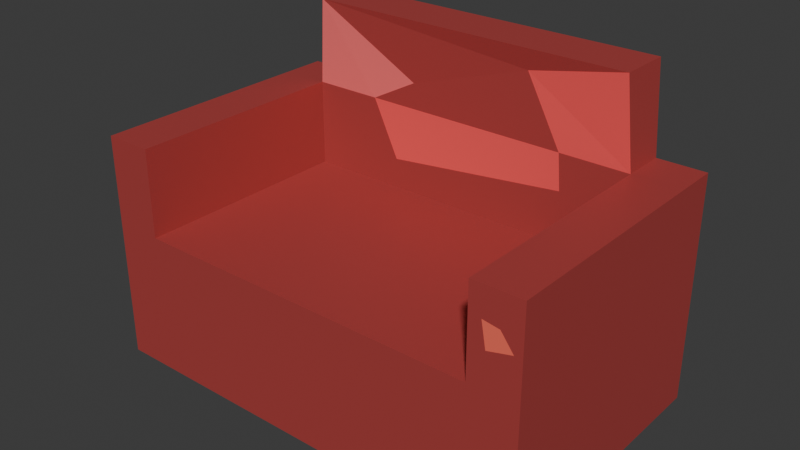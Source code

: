 # Source: sofa-red-old.blend  (saved by Blender 5.1.29; exported with 4.5.12 LTS)
import bpy
from mathutils import Matrix  # noqa: F401  (used for matrix-valued properties, if any)

bpy.ops.wm.read_factory_settings(use_empty=True)
scene = bpy.context.scene
scene.name = 'Scene'

# ---- collections
col_collection = bpy.data.collections.new('Collection'); scene.collection.children.link(col_collection)

# ---- images (referenced by path relative to the original .blend; pixels are not part of the script)
import os
ASSET_DIR = os.environ.get("B2B_ASSET_DIR", "")  # directory of the original .blend (textures are referenced by path, not embedded)
HERE = os.path.dirname(os.path.abspath(__file__))  # packed textures are extracted next to this script under _unpacked/

def load_image(name, relpath, width, height, colorspace="sRGB"):
    """Load a texture the original file referenced (path relative to the .blend, or extracted next to this script)."""
    p = next((c for c in (os.path.join(HERE, relpath), os.path.join(ASSET_DIR, relpath)) if relpath and os.path.exists(c)), "")
    if p:
        img = bpy.data.images.load(p, check_existing=True)
        img.name = name
    else:  # same state as the original file: an image datablock whose file is absent (Cycles renders it pink)
        img = bpy.data.images.new(name, width, height)
        img.source = "FILE"
        img.filepath = "//" + (relpath or name)
    img.colorspace_settings.name = colorspace
    return img
img_worm_palette_png_001 = load_image('WORM-Palette.png.001', '_unpacked/WORM-Palette.52f920b4.png', 96, 96, 'sRGB')

# ---- materials (node trees are filled in below, after node groups)
mat_worm_001 = bpy.data.materials.new('WORM.001')
mat_worm_001.use_backface_culling_lightprobe_volume = False
mat_worm_001.use_transparent_shadow = False

# ---- material node trees
mat_worm_001.use_nodes = True; mat_worm_001.node_tree.nodes.clear()
_N = mat_worm_001.node_tree.nodes; _L = mat_worm_001.node_tree.links
n0 = _N.new('ShaderNodeBsdfPrincipled'); n0.name = 'Principled BSDF'; n0.location = (10, 300)
n0.distribution = 'GGX'
n0.subsurface_method = 'RANDOM_WALK_SKIN'
n0.inputs[3].default_value = 1.45
n0.inputs[27].default_value = (0.0, 0.0, 0.0, 1.0)
n0.inputs[28].default_value = 1.0
n1 = _N.new('ShaderNodeOutputMaterial'); n1.name = 'Material Output'; n1.location = (300, 300)
n2 = _N.new('ShaderNodeTexImage'); n2.name = 'Image Texture'; n2.location = (-393, 125)
n2.image = img_worm_palette_png_001
n2.interpolation = 'Closest'
_L.new(n0.outputs[0], n1.inputs[0])
_L.new(n2.outputs[0], n0.inputs[0])
n1.is_active_output = True

# ---- world
world_world = bpy.data.worlds.new('World'); scene.world = world_world
world_world.use_nodes = True; world_world.node_tree.nodes.clear()
_N = world_world.node_tree.nodes; _L = world_world.node_tree.links
n0 = _N.new('ShaderNodeOutputWorld'); n0.name = 'World Output'; n0.location = (200, 100)
n1 = _N.new('ShaderNodeBackground'); n1.name = 'Background'; n1.location = (-200, 100)
n1.inputs[0].default_value = (0.05088, 0.05088, 0.05088, 1.0)
_L.new(n1.outputs[0], n0.inputs[0])
n0.is_active_output = True
world_world.color = (0.05088, 0.05088, 0.05088)
world_world.sun_shadow_jitter_overblur = 0.0

# ---- meshes
me_sofa_red_lod_1 = bpy.data.meshes.new('Sofa-Red-LOD-1')
me_sofa_red_lod_1.from_pydata([(-0.5373, -0.3936, 0.0), (-0.5373, -0.3936, 0.4299), (-0.5373, 0.2942, 0.0), (-0.5373, 0.2942, 0.4299), (0.5373, -0.3936, 0.0), (0.5373, -0.3936, 0.4299), (0.5373, 0.2942, 0.0), (0.5373, 0.2942, 0.4299), (-0.5373, 0.4285, 0.4299), (-0.5373, 0.4285, 0.0), (0.5373, 0.4285, 0.0), (0.5373, 0.4285, 0.4299), (-0.6851, 0.2942, 0.0), (-0.6851, -0.3936, 0.0), (-0.6851, -0.3936, 0.4299), (-0.6851, 0.2942, 0.4299), (-0.6851, 0.4285, 0.4299), (-0.6851, 0.4285, 0.0), (0.6851, 0.2942, 0.4299), (0.6851, 0.2942, 0.0), (0.6851, -0.3936, 0.0), (0.6851, -0.3936, 0.4299), (0.6851, 0.4285, 0.4299), (0.6851, 0.4285, 0.0), (-0.5127, 0.2812, 0.9672), (0.5127, 0.2812, 0.9672), (-0.5127, 0.4415, 0.9672), (0.5127, 0.4415, 0.9672), (-0.5373, -0.3936, 0.6985), (-0.5373, 0.2942, 0.6985), (-0.6851, -0.3936, 0.6985), (0.5373, -0.3936, 0.6985), (0.6851, -0.3936, 0.6985), (0.5373, 0.2942, 0.6985), (0.5373, 0.4285, 0.6985), (-0.5373, 0.4285, 0.6985), (-0.6851, 0.2942, 0.6985), (-0.6851, 0.4285, 0.6985), (0.6851, 0.2942, 0.6985), (0.6851, 0.4285, 0.6985), (0.5373, 0.2942, 0.6985), (-0.5373, 0.2942, 0.6985), (-0.5373, 0.4285, 0.6985), (0.5373, 0.4285, 0.6985), (0.5876, -0.3936, 0.5355), (0.6615, -0.3936, 0.5539), (0.5743, -0.3936, 0.6112), (0.6239, -0.3936, 0.6037), (-0.2382, 0.2942, 0.5229), (0.332, 0.2942, 0.5878), (-0.1737, 0.2942, 0.7779), (0.2122, 0.2942, 0.903), (0.3224, 0.2942, 0.6985), (-0.3224, 0.2942, 0.6985), (-0.6851, 0.04214, 0.1165), (-0.6851, -0.1873, 0.129), (-0.6851, -0.1166, 0.2219), (-0.6851, 0.08785, 0.3009), (-0.589, 0.4285, 0.2794), (-0.5722, 0.4285, 0.1913), (-0.6286, 0.4285, 0.2337), (-0.6334, 0.4285, 0.1504)], [], [(16, 8, 58, 60), (22, 11, 34, 39), (16, 15, 36, 37), (2, 6, 4, 0), (7, 3, 1, 5), (9, 8, 11, 10), (6, 2, 9, 10), (40, 25, 51, 52), (0, 1, 14, 13), (14, 15, 57, 56), (12, 15, 16, 17), (1, 3, 29, 28), (3, 8, 35, 29), (2, 0, 13, 12), (9, 2, 12, 17), (18, 19, 23, 22), (19, 18, 21, 20), (10, 11, 22, 23), (5, 4, 20, 21), (4, 6, 19, 20), (6, 10, 23, 19), (24, 25, 27, 26), (43, 42, 26, 27), (42, 41, 24, 26), (40, 43, 27, 25), (34, 33, 38, 39), (33, 31, 32, 38), (29, 35, 37, 36), (28, 29, 36, 30), (32, 31, 46, 47), (14, 1, 28, 30), (21, 18, 38, 32), (11, 7, 33, 34), (18, 22, 39, 38), (7, 5, 31, 33), (15, 14, 30, 36), (8, 16, 37, 35), (7, 11, 43, 40), (8, 3, 41, 42), (11, 8, 42, 43), (7, 40, 52, 49), (0, 4, 5, 1), (44, 45, 47, 46), (5, 21, 45, 44), (31, 5, 44, 46), (21, 32, 47, 45), (53, 52, 51, 50), (48, 49, 52, 53), (24, 41, 53, 50), (25, 24, 50, 51), (3, 7, 49, 48), (41, 3, 48, 53), (55, 56, 57, 54), (12, 13, 55, 54), (15, 12, 54, 57), (13, 14, 56, 55), (58, 59, 61, 60), (8, 9, 59, 58), (9, 17, 61, 59), (17, 16, 60, 61)])
_uv = me_sofa_red_lod_1.uv_layers.new(name='UVMap')
_uv.uv.foreach_set('vector', [0.164, 0.8611, 0.1638, 0.8611, 0.1639, 0.8609, 0.1639, 0.8609, 0.164, 0.8584, 0.1638, 0.8584, 0.1638, 0.8582, 0.164, 0.8582, 0.1641, 0.8576, 0.1639, 0.8576, 0.1639, 0.8573, 0.1641, 0.8573, 0.1616, 0.8573, 0.1616, 0.8584, 0.1609, 0.8584, 0.1609, 0.8573, 0.1623, 0.8573, 0.1623, 0.8584, 0.1616, 0.8584, 0.1616, 0.8573, 0.1601, 0.8586, 0.1605, 0.8586, 0.1605, 0.8597, 0.1601, 0.8597, 0.1614, 0.8606, 0.1614, 0.8595, 0.1616, 0.8595, 0.1616, 0.8606, 0.0887, 0.2238, 0.08909, 0.224, 0.08898, 0.2243, 0.08869, 0.2241, 0.1635, 0.8608, 0.1631, 0.8608, 0.1631, 0.8606, 0.1635, 0.8606, 0.1609, 0.8602, 0.1609, 0.8595, 0.161, 0.8597, 0.1611, 0.8599, 0.1641, 0.8584, 0.1641, 0.8589, 0.1639, 0.8589, 0.1639, 0.8584, 0.163, 0.8605, 0.1623, 0.8605, 0.1623, 0.8603, 0.163, 0.8603, 0.164, 0.8613, 0.1638, 0.8613, 0.1638, 0.8611, 0.164, 0.8611, 0.1604, 0.8611, 0.1604, 0.8604, 0.1605, 0.8604, 0.1605, 0.8611, 0.1632, 0.8612, 0.1632, 0.8611, 0.1634, 0.8611, 0.1634, 0.8612, 0.162, 0.8611, 0.1616, 0.8611, 0.1616, 0.861, 0.162, 0.861, 0.1616, 0.86, 0.1616, 0.8596, 0.1623, 0.8596, 0.1623, 0.86, 0.1638, 0.8606, 0.1638, 0.8602, 0.164, 0.8602, 0.164, 0.8606, 0.1631, 0.8608, 0.1635, 0.8608, 0.1635, 0.8609, 0.1631, 0.8609, 0.1638, 0.8591, 0.1638, 0.8584, 0.1639, 0.8584, 0.1639, 0.8591, 0.1638, 0.86, 0.164, 0.86, 0.164, 0.8601, 0.1638, 0.8601, 0.1638, 0.8573, 0.1638, 0.8582, 0.1637, 0.8582, 0.1637, 0.8573, 0.1634, 0.8573, 0.1634, 0.8584, 0.1631, 0.8583, 0.1631, 0.8574, 0.163, 0.8605, 0.163, 0.8607, 0.1627, 0.8607, 0.1627, 0.8605, 0.1607, 0.8609, 0.1609, 0.8609, 0.1609, 0.8612, 0.1607, 0.8612, 0.1632, 0.8611, 0.1632, 0.8612, 0.1631, 0.8612, 0.1631, 0.8611, 0.1623, 0.8607, 0.163, 0.8607, 0.163, 0.8608, 0.1623, 0.8608, 0.1634, 0.8612, 0.1634, 0.8611, 0.1635, 0.8611, 0.1635, 0.8612, 0.1623, 0.8608, 0.1616, 0.8608, 0.1616, 0.8607, 0.1623, 0.8607, 0.1614, 0.8606, 0.1616, 0.8606, 0.1615, 0.8607, 0.1615, 0.8607, 0.1624, 0.861, 0.1626, 0.861, 0.1626, 0.8613, 0.1624, 0.8613, 0.1623, 0.8606, 0.1616, 0.8606, 0.1616, 0.8603, 0.1623, 0.8603, 0.1641, 0.8579, 0.1639, 0.8579, 0.1639, 0.8576, 0.1641, 0.8576, 0.164, 0.8602, 0.1641, 0.8602, 0.1641, 0.8605, 0.164, 0.8605, 0.163, 0.8603, 0.1623, 0.8603, 0.1623, 0.86, 0.163, 0.86, 0.1623, 0.8603, 0.1616, 0.8603, 0.1616, 0.86, 0.1623, 0.86, 0.1639, 0.8594, 0.1638, 0.8594, 0.1638, 0.8591, 0.1639, 0.8591, 0.1641, 0.8613, 0.164, 0.8613, 0.164, 0.8611, 0.1641, 0.8611, 0.163, 0.8613, 0.1629, 0.8613, 0.1629, 0.861, 0.163, 0.861, 0.1631, 0.8606, 0.1631, 0.8595, 0.1634, 0.8595, 0.1634, 0.8606, 0.1634, 0.8595, 0.1631, 0.8595, 0.1631, 0.8593, 0.1632, 0.8593, 0.1609, 0.8573, 0.1609, 0.8584, 0.1631, 0.8608, 0.1616, 0.8584, 0.1032, 0.2247, 0.1032, 0.2248, 0.1031, 0.2247, 0.1031, 0.2247, 0.1616, 0.8609, 0.1614, 0.8609, 0.1614, 0.8608, 0.1615, 0.8608, 0.1616, 0.8606, 0.1616, 0.8609, 0.1615, 0.8608, 0.1615, 0.8607, 0.1614, 0.8609, 0.1614, 0.8606, 0.1615, 0.8607, 0.1614, 0.8608, 0.1638, 0.8595, 0.1638, 0.8602, 0.1636, 0.8601, 0.1638, 0.8597, 0.08802, 0.2208, 0.08808, 0.2202, 0.08819, 0.2202, 0.08819, 0.2208, 0.08962, 0.2164, 0.08941, 0.2165, 0.08941, 0.2163, 0.08947, 0.2162, 0.1631, 0.8575, 0.1631, 0.8582, 0.163, 0.858, 0.163, 0.8578, 0.1634, 0.8584, 0.1634, 0.8595, 0.1632, 0.8593, 0.1633, 0.8587, 0.1631, 0.8584, 0.1634, 0.8584, 0.1633, 0.8587, 0.1631, 0.8587, 0.1092, 0.2227, 0.1091, 0.2226, 0.109, 0.2224, 0.1092, 0.2225, 0.1613, 0.8595, 0.1613, 0.8602, 0.1612, 0.86, 0.1612, 0.8598, 0.1609, 0.8595, 0.1613, 0.8595, 0.1612, 0.8598, 0.161, 0.8597, 0.1613, 0.8602, 0.1609, 0.8602, 0.1611, 0.8599, 0.1612, 0.86, 0.1613, 0.8597, 0.1613, 0.8596, 0.1614, 0.8595, 0.1614, 0.8596, 0.1638, 0.8611, 0.1638, 0.8606, 0.1639, 0.8608, 0.1639, 0.8609, 0.1638, 0.8606, 0.164, 0.8606, 0.1639, 0.8608, 0.1639, 0.8608, 0.164, 0.8606, 0.164, 0.8611, 0.1639, 0.8609, 0.1639, 0.8608])
me_sofa_red_lod_1.materials.append(mat_worm_001)
me_sofa_red_lod_1.update()

# ---- objects
ob_sofa_red_lod_1 = bpy.data.objects.new('Sofa-Red-LOD-1', me_sofa_red_lod_1)

# ---- transforms, parenting, visibility, modifiers, constraints
ob_sofa_red_lod_1.location = (0.0, 0.0, 0.0)
ob_sofa_red_lod_1.show_wire = True

# ---- collection membership
col_collection.objects.link(ob_sofa_red_lod_1)

# ---- scene / render settings (as saved in the file)
scene.frame_start = 1; scene.frame_end = 250; scene.frame_set(1)
scene.render.engine = 'BLENDER_EEVEE_NEXT'
scene.render.bake_bias = 0.0
scene.render.bake_samples = 0
scene.cycles.sampling_pattern = 'TABULATED_SOBOL'
scene.eevee.use_volume_custom_range = False
bpy.context.view_layer.update()

# ---- added for rendering (the .blend has no active camera and no usable light): camera, sun
cam_auto = bpy.data.cameras.new('AutoCamera')
cam_auto.lens = 50.0
cam_auto.sensor_width = 36.0
cam_auto.clip_end = 1000.0
ob_auto_camera = bpy.data.objects.new('AutoCamera', cam_auto)
scene.collection.objects.link(ob_auto_camera)
ob_auto_camera.location = (1.73342, -2.05617, 1.87033)
ob_auto_camera.rotation_euler = (1.09748, -7.21219e-08, 0.694738)
scene.camera = ob_auto_camera
light_auto_sun = bpy.data.lights.new('AutoSun', 'SUN')
light_auto_sun.energy = 3.0
light_auto_sun.angle = 0.0523599
ob_auto_sun = bpy.data.objects.new('AutoSun', light_auto_sun)
scene.collection.objects.link(ob_auto_sun)
ob_auto_sun.rotation_euler = (0.872665, 0.174533, 0.523599)
bpy.context.view_layer.update()
